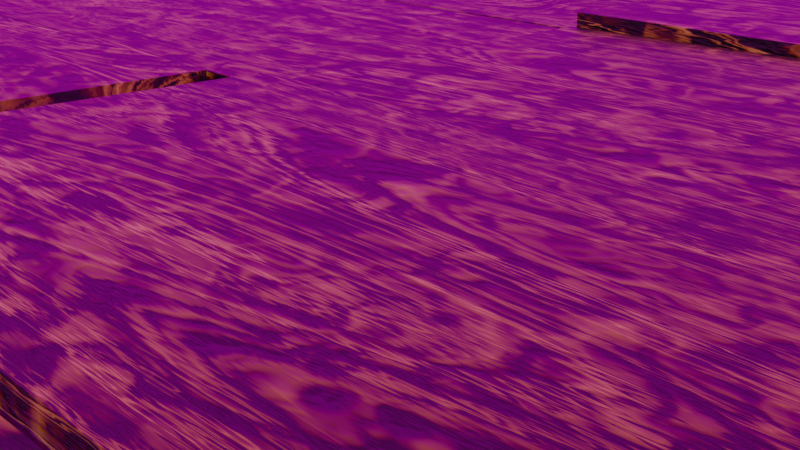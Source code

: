 # Source: TigerWoodProcedural.blend  (saved by Blender 2.81.16; exported with 4.5.12 LTS)
import bpy
from mathutils import Matrix  # noqa: F401  (used for matrix-valued properties, if any)

bpy.ops.wm.read_factory_settings(use_empty=True)
scene = bpy.context.scene
scene.name = 'Scene'

# ---- collections
col_collection = bpy.data.collections.new('Collection'); scene.collection.children.link(col_collection)

# ---- images (referenced by path relative to the original .blend; pixels are not part of the script)
import os
ASSET_DIR = os.environ.get("B2B_ASSET_DIR", "")  # directory of the original .blend (textures are referenced by path, not embedded)
HERE = os.path.dirname(os.path.abspath(__file__))  # packed textures are extracted next to this script under _unpacked/

def load_image(name, relpath, width, height, colorspace="sRGB"):
    """Load a texture the original file referenced (path relative to the .blend, or extracted next to this script)."""
    p = next((c for c in (os.path.join(HERE, relpath), os.path.join(ASSET_DIR, relpath)) if relpath and os.path.exists(c)), "")
    if p:
        img = bpy.data.images.load(p, check_existing=True)
        img.name = name
    else:  # same state as the original file: an image datablock whose file is absent (Cycles renders it pink)
        img = bpy.data.images.new(name, width, height)
        img.source = "FILE"
        img.filepath = "//" + (relpath or name)
    img.colorspace_settings.name = colorspace
    return img
img_sunflowers_2k_hdr = load_image('sunflowers_2k.hdr', 'sunflowers_2k.hdr', 1024, 1024, 'Linear Rec.709')

# ---- materials (node trees are filled in below, after node groups)
mat_material = bpy.data.materials.new('Material')
mat_material.alpha_threshold = 0.0
mat_material.line_color = (0.0, 0.0, 0.0, 1.0)

# ---- node groups
ng_nodegroup = bpy.data.node_groups.new('NodeGroup', 'ShaderNodeTree')
_s = ng_nodegroup.interface.new_socket(name='BSDF', in_out='OUTPUT', socket_type='NodeSocketShader')
_N = ng_nodegroup.nodes; _L = ng_nodegroup.links
n0 = _N.new('ShaderNodeTexNoise'); n0.name = 'Musgrave Texture.002'; n0.location = (481, -280)
n0.width = 150
n0.normalize = False
n0.inputs[2].default_value = 100.0
n0.inputs[3].default_value = 0.0
n0.inputs[4].default_value = 1.0
n0.inputs[5].default_value = 1.0
n1 = _N.new('ShaderNodeTexNoise'); n1.name = 'Musgrave Texture'; n1.location = (476, -38)
n1.width = 150
n1.normalize = False
n1.inputs[2].default_value = 50.0
n1.inputs[3].default_value = 0.0
n1.inputs[4].default_value = 1.0
n1.inputs[5].default_value = 1.0
n2 = _N.new('ShaderNodeMapping'); n2.name = 'Mapping.001'; n2.location = (94, -611)
n2.width = 240
n3 = _N.new('ShaderNodeTexNoise'); n3.name = 'Noise Texture'; n3.location = (384, -657)
n3.inputs[2].default_value = 2.1
n4 = _N.new('ShaderNodeTexNoise'); n4.name = 'Noise Texture.001'; n4.location = (622, -645)
n4.inputs[2].default_value = 3.0
n4.inputs[8].default_value = 1.4
n5 = _N.new('ShaderNodeObjectInfo'); n5.name = 'Object Info'; n5.location = (-405, 308)
n6 = _N.new('ShaderNodeMix'); n6.name = 'Mix.002'; n6.location = (-56, 36)
n6.data_type = 'RGBA'
n7 = _N.new('ShaderNodeTexCoord'); n7.name = 'Texture Coordinate.001'; n7.location = (-143, -633)
n8 = _N.new('ShaderNodeMix'); n8.name = 'Mix'; n8.location = (710, -114)
n8.data_type = 'RGBA'
n8.blend_type = 'OVERLAY'
n9 = _N.new('ShaderNodeMapping'); n9.name = 'Mapping.003'; n9.location = (-594, -81)
n9.width = 221
n10 = _N.new('ShaderNodeMapping'); n10.name = 'Mapping.002'; n10.location = (-622, 286)
n10.inputs[1].default_value = (3.0, 7.0, 0.0)
n11 = _N.new('ShaderNodeTexNoise'); n11.name = 'Musgrave Texture.001'; n11.location = (265, -117)
n11.width = 150
n11.normalize = False
n11.inputs[2].default_value = 2.0
n11.inputs[3].default_value = 0.0
n11.inputs[4].default_value = 1.0
n11.inputs[5].default_value = 1.0
n12 = _N.new('ShaderNodeMapping'); n12.name = 'Mapping'; n12.location = (-906, 69)
n12.width = 176
n12.inputs[3].default_value = (0.1, 0.5, 1.0)
n13 = _N.new('ShaderNodeTexCoord'); n13.name = 'Texture Coordinate'; n13.location = (-1968, 40)
n14 = _N.new('ShaderNodeMix'); n14.name = 'Mix.006'; n14.location = (-1194, 54)
n14.data_type = 'RGBA'
n14.inputs[0].default_value = 0.95
n15 = _N.new('ShaderNodeMapping'); n15.name = 'Mapping.004'; n15.location = (-1687, 185)
n15.inputs[3].default_value = (0.1, 1.0, 1.0)
n16 = _N.new('ShaderNodeMix'); n16.name = 'Mix.001'; n16.location = (1326, -356)
n16.data_type = 'RGBA'
n17 = _N.new('ShaderNodeMix'); n17.name = 'Mix.003'; n17.location = (1559, -316)
n17.data_type = 'RGBA'
n17.blend_type = 'BURN'
n17.inputs[0].default_value = 0.25
n18 = _N.new('ShaderNodeTexNoise'); n18.name = 'Noise Texture.002'; n18.location = (-1381, 173)
n18.inputs[2].default_value = 50.0
n19 = _N.new('ShaderNodeMix'); n19.name = 'Mix.007'; n19.location = (978, -223)
n19.data_type = 'RGBA'
n19.inputs[0].default_value = 0.05
n20 = _N.new('ShaderNodeBsdfPrincipled'); n20.name = 'Principled BSDF'; n20.location = (2410, -136)
n20.distribution = 'GGX'
n20.subsurface_method = 'BURLEY'
n20.inputs[2].default_value = 0.4
n20.inputs[3].default_value = 1.45
n20.inputs[27].default_value = (0.0, 0.0, 0.0, 1.0)
n20.inputs[28].default_value = 1.0
n21 = _N.new('ShaderNodeMix'); n21.name = 'Mix.004'; n21.location = (1916, -153)
n21.data_type = 'RGBA'
n21.clamp_result = True
n21.inputs[6].default_value = (0.01648, 0.0008914, 0.0, 1.0)
n21.inputs[7].default_value = (0.9221, 0.4223, 0.1326, 1.0)
n22 = _N.new('ShaderNodeBump'); n22.name = 'Bump'; n22.location = (1564, -557)
n22.inputs[0].default_value = 0.15
n22.inputs[1].default_value = 1.0
n22.inputs[2].default_value = 1.0
n23 = _N.new('NodeGroupInput'); n23.name = 'Group Input'; n23.location = (-2168, -175)
n24 = _N.new('ShaderNodeMix'); n24.name = 'Mix.005'; n24.location = (2177, -210)
n24.data_type = 'RGBA'
n24.blend_type = 'BURN'
n24.inputs[0].default_value = 0.03
n25 = _N.new('NodeGroupOutput'); n25.name = 'Group Output'; n25.location = (2703, -157)
_L.new(n11.outputs[0], n1.inputs[0])
_L.new(n11.outputs[0], n0.inputs[0])
_L.new(n1.outputs[0], n8.inputs[6])
_L.new(n0.outputs[0], n8.inputs[7])
_L.new(n2.outputs[0], n3.inputs[0])
_L.new(n3.outputs[1], n4.inputs[0])
_L.new(n8.outputs[2], n19.inputs[6])
_L.new(n4.outputs[0], n16.inputs[7])
_L.new(n10.outputs[0], n6.inputs[6])
_L.new(n6.outputs[2], n11.inputs[0])
_L.new(n9.outputs[0], n6.inputs[7])
_L.new(n5.outputs[5], n6.inputs[0])
_L.new(n16.outputs[2], n17.inputs[6])
_L.new(n16.outputs[2], n17.inputs[7])
_L.new(n21.outputs[2], n24.inputs[6])
_L.new(n17.outputs[2], n21.inputs[0])
_L.new(n17.outputs[2], n24.inputs[7])
_L.new(n24.outputs[2], n20.inputs[0])
_L.new(n19.outputs[2], n16.inputs[6])
_L.new(n7.outputs[3], n2.inputs[0])
_L.new(n13.outputs[3], n15.inputs[0])
_L.new(n12.outputs[0], n10.inputs[0])
_L.new(n12.outputs[0], n9.inputs[0])
_L.new(n18.outputs[1], n14.inputs[6])
_L.new(n14.outputs[2], n12.inputs[0])
_L.new(n13.outputs[3], n14.inputs[7])
_L.new(n15.outputs[0], n18.inputs[0])
_L.new(n18.outputs[0], n19.inputs[7])
_L.new(n20.outputs[0], n25.inputs[0])
_L.new(n16.outputs[2], n22.inputs[3])
_L.new(n22.outputs[0], n20.inputs[5])
n25.is_active_output = True

# ---- material node trees
mat_material.use_nodes = True; mat_material.node_tree.nodes.clear()
_N = mat_material.node_tree.nodes; _L = mat_material.node_tree.links
n0 = _N.new('ShaderNodeOutputMaterial'); n0.name = 'Material Output'; n0.location = (2600, 366)
n1 = _N.new('ShaderNodeGroup'); n1.name = 'Group'; n1.location = (2148, 324)
n1.node_tree = ng_nodegroup
_L.new(n1.outputs[0], n0.inputs[0])
n0.is_active_output = True

# ---- world
world_world = bpy.data.worlds.new('World'); scene.world = world_world
world_world.use_nodes = True; world_world.node_tree.nodes.clear()
_N = world_world.node_tree.nodes; _L = world_world.node_tree.links
n0 = _N.new('ShaderNodeOutputWorld'); n0.name = 'World Output'; n0.location = (300, 300)
n1 = _N.new('ShaderNodeBackground'); n1.name = 'Background'; n1.location = (10, 300)
n2 = _N.new('ShaderNodeMapping'); n2.name = 'Mapping'; n2.location = (-616, 387)
n2.width = 240
n3 = _N.new('ShaderNodeTexCoord'); n3.name = 'Texture Coordinate'; n3.location = (-816, 370)
n4 = _N.new('ShaderNodeTexEnvironment'); n4.name = 'Environment Texture'; n4.location = (-316, 358)
n4.image = img_sunflowers_2k_hdr
_L.new(n1.outputs[0], n0.inputs[0])
_L.new(n4.outputs[0], n1.inputs[0])
_L.new(n2.outputs[0], n4.inputs[0])
_L.new(n3.outputs[0], n2.inputs[0])
n0.is_active_output = True
world_world.color = (0.05088, 0.05088, 0.05088)
world_world.use_sun_shadow = False
world_world.sun_shadow_jitter_overblur = 0.0

# ---- cameras
cam_camera = bpy.data.cameras.new('Camera')
cam_camera.clip_end = 100.0
cam_camera.ortho_scale = 7.314

# ---- meshes
me_cube = bpy.data.meshes.new('Cube')
me_cube.from_pydata([(5.918, 1.437, 0.1), (5.918, 1.437, -0.1), (5.918, -1.437, 0.1), (5.918, -1.437, -0.1), (-5.918, 1.437, 0.1), (-5.918, 1.437, -0.1), (-5.918, -1.437, 0.1), (-5.918, -1.437, -0.1)], [], [(0, 4, 6, 2), (3, 2, 6, 7), (7, 6, 4, 5), (5, 1, 3, 7), (1, 0, 2, 3), (5, 4, 0, 1)])
_uv = me_cube.uv_layers.new(name='UVMap')
_uv.uv.foreach_set('vector', [0.625, 0.5, 0.875, 0.5, 0.875, 0.75, 0.625, 0.75, 0.375, 0.75, 0.625, 0.75, 0.625, 1.0, 0.375, 1.0, 0.375, 0.0, 0.625, 0.0, 0.625, 0.25, 0.375, 0.25, 0.125, 0.5, 0.375, 0.5, 0.375, 0.75, 0.125, 0.75, 0.375, 0.5, 0.625, 0.5, 0.625, 0.75, 0.375, 0.75, 0.375, 0.25, 0.625, 0.25, 0.625, 0.5, 0.375, 0.5])
me_cube.materials.append(mat_material)
me_cube.use_remesh_preserve_volume = False
me_cube.use_remesh_preserve_attributes = False
me_cube.use_mirror_vertex_groups = False
me_cube.update()
me_cube_002 = bpy.data.meshes.new('Cube.002')
me_cube_002.from_pydata([(5.918, 1.437, 0.1), (5.918, 1.437, -0.1), (5.918, -1.437, 0.1), (-5.918, 1.437, 0.1), (-5.918, 1.437, -0.1), (-5.918, -1.437, 0.1), (-5.918, -1.437, -0.1), (5.918, -1.437, -0.1)], [], [(4, 3, 0, 1), (1, 0, 2, 7), (0, 3, 5, 2), (6, 5, 3, 4), (7, 2, 5, 6), (4, 1, 7, 6)])
_uv = me_cube_002.uv_layers.new(name='UVMap')
_uv.uv.foreach_set('vector', [0.375, 0.25, 0.625, 0.25, 0.625, 0.5, 0.375, 0.5, 0.375, 0.5, 0.625, 0.5, 0.625, 0.75, 0.375, 0.75, 0.625, 0.5, 0.875, 0.5, 0.875, 0.75, 0.625, 0.75, 0.375, 0.0, 0.625, 0.0, 0.625, 0.25, 0.375, 0.25, 0.375, 0.75, 0.625, 0.75, 0.625, 1.0, 0.375, 1.0, 0.125, 0.5, 0.375, 0.5, 0.375, 0.75, 0.125, 0.75])
me_cube_002.materials.append(mat_material)
me_cube_002.use_remesh_preserve_volume = False
me_cube_002.use_remesh_preserve_attributes = False
me_cube_002.use_mirror_vertex_groups = False
me_cube_002.update()
me_cube_003 = bpy.data.meshes.new('Cube.003')
me_cube_003.from_pydata([(5.918, 1.437, 0.1), (5.918, 1.437, -0.1), (5.918, -1.437, 0.1), (-5.918, 1.437, 0.1), (-5.918, 1.437, -0.1), (-5.918, -1.437, 0.1), (-5.918, -1.437, -0.1), (5.918, -1.437, -0.1)], [], [(4, 3, 0, 1), (1, 0, 2, 7), (0, 3, 5, 2), (6, 5, 3, 4), (7, 2, 5, 6), (4, 1, 7, 6)])
_uv = me_cube_003.uv_layers.new(name='UVMap')
_uv.uv.foreach_set('vector', [0.375, 0.25, 0.625, 0.25, 0.625, 0.5, 0.375, 0.5, 0.375, 0.5, 0.625, 0.5, 0.625, 0.75, 0.375, 0.75, 0.625, 0.5, 0.875, 0.5, 0.875, 0.75, 0.625, 0.75, 0.375, 0.0, 0.625, 0.0, 0.625, 0.25, 0.375, 0.25, 0.375, 0.75, 0.625, 0.75, 0.625, 1.0, 0.375, 1.0, 0.125, 0.5, 0.375, 0.5, 0.375, 0.75, 0.125, 0.75])
me_cube_003.materials.append(mat_material)
me_cube_003.use_remesh_preserve_volume = False
me_cube_003.use_remesh_preserve_attributes = False
me_cube_003.use_mirror_vertex_groups = False
me_cube_003.update()
me_cube_004 = bpy.data.meshes.new('Cube.004')
me_cube_004.from_pydata([(5.918, 1.437, 0.1), (5.918, 1.437, -0.1), (5.918, -1.437, 0.1), (-5.918, 1.437, 0.1), (-5.918, 1.437, -0.1), (-5.918, -1.437, 0.1), (-5.918, -1.437, -0.1), (5.918, -1.437, -0.1)], [], [(4, 3, 0, 1), (1, 0, 2, 7), (0, 3, 5, 2), (6, 5, 3, 4), (7, 2, 5, 6), (4, 1, 7, 6)])
_uv = me_cube_004.uv_layers.new(name='UVMap')
_uv.uv.foreach_set('vector', [0.375, 0.25, 0.625, 0.25, 0.625, 0.5, 0.375, 0.5, 0.375, 0.5, 0.625, 0.5, 0.625, 0.75, 0.375, 0.75, 0.625, 0.5, 0.875, 0.5, 0.875, 0.75, 0.625, 0.75, 0.375, 0.0, 0.625, 0.0, 0.625, 0.25, 0.375, 0.25, 0.375, 0.75, 0.625, 0.75, 0.625, 1.0, 0.375, 1.0, 0.125, 0.5, 0.375, 0.5, 0.375, 0.75, 0.125, 0.75])
me_cube_004.materials.append(mat_material)
me_cube_004.use_remesh_preserve_volume = False
me_cube_004.use_remesh_preserve_attributes = False
me_cube_004.use_mirror_vertex_groups = False
me_cube_004.update()
me_cube_005 = bpy.data.meshes.new('Cube.005')
me_cube_005.from_pydata([(5.918, 1.437, 0.1), (5.918, 1.437, -0.1), (5.918, -1.437, 0.1), (-5.918, 1.437, 0.1), (-5.918, 1.437, -0.1), (-5.918, -1.437, 0.1), (-5.918, -1.437, -0.1), (5.918, -1.437, -0.1)], [], [(4, 3, 0, 1), (1, 0, 2, 7), (0, 3, 5, 2), (6, 5, 3, 4), (7, 2, 5, 6), (4, 1, 7, 6)])
_uv = me_cube_005.uv_layers.new(name='UVMap')
_uv.uv.foreach_set('vector', [0.375, 0.25, 0.625, 0.25, 0.625, 0.5, 0.375, 0.5, 0.375, 0.5, 0.625, 0.5, 0.625, 0.75, 0.375, 0.75, 0.625, 0.5, 0.875, 0.5, 0.875, 0.75, 0.625, 0.75, 0.375, 0.0, 0.625, 0.0, 0.625, 0.25, 0.375, 0.25, 0.375, 0.75, 0.625, 0.75, 0.625, 1.0, 0.375, 1.0, 0.125, 0.5, 0.375, 0.5, 0.375, 0.75, 0.125, 0.75])
me_cube_005.materials.append(mat_material)
me_cube_005.use_remesh_preserve_volume = False
me_cube_005.use_remesh_preserve_attributes = False
me_cube_005.use_mirror_vertex_groups = False
me_cube_005.update()
me_cube_006 = bpy.data.meshes.new('Cube.006')
me_cube_006.from_pydata([(5.918, 1.437, 0.1), (5.918, 1.437, -0.1), (5.918, -1.437, 0.1), (-5.918, 1.437, 0.1), (-5.918, 1.437, -0.1), (-5.918, -1.437, 0.1), (-5.918, -1.437, -0.1), (5.918, -1.437, -0.1)], [], [(4, 3, 0, 1), (1, 0, 2, 7), (0, 3, 5, 2), (6, 5, 3, 4), (7, 2, 5, 6), (4, 1, 7, 6)])
_uv = me_cube_006.uv_layers.new(name='UVMap')
_uv.uv.foreach_set('vector', [0.375, 0.25, 0.625, 0.25, 0.625, 0.5, 0.375, 0.5, 0.375, 0.5, 0.625, 0.5, 0.625, 0.75, 0.375, 0.75, 0.625, 0.5, 0.875, 0.5, 0.875, 0.75, 0.625, 0.75, 0.375, 0.0, 0.625, 0.0, 0.625, 0.25, 0.375, 0.25, 0.375, 0.75, 0.625, 0.75, 0.625, 1.0, 0.375, 1.0, 0.125, 0.5, 0.375, 0.5, 0.375, 0.75, 0.125, 0.75])
me_cube_006.materials.append(mat_material)
me_cube_006.use_remesh_preserve_volume = False
me_cube_006.use_remesh_preserve_attributes = False
me_cube_006.use_mirror_vertex_groups = False
me_cube_006.update()
me_cube_007 = bpy.data.meshes.new('Cube.007')
me_cube_007.from_pydata([(5.918, 1.437, 0.1), (5.918, 1.437, -0.1), (5.918, -1.437, 0.1), (-5.918, 1.437, 0.1), (-5.918, 1.437, -0.1), (-5.918, -1.437, 0.1), (-5.918, -1.437, -0.1), (5.918, -1.437, -0.1)], [], [(4, 3, 0, 1), (1, 0, 2, 7), (0, 3, 5, 2), (6, 5, 3, 4), (7, 2, 5, 6), (4, 1, 7, 6)])
_uv = me_cube_007.uv_layers.new(name='UVMap')
_uv.uv.foreach_set('vector', [0.375, 0.25, 0.625, 0.25, 0.625, 0.5, 0.375, 0.5, 0.375, 0.5, 0.625, 0.5, 0.625, 0.75, 0.375, 0.75, 0.625, 0.5, 0.875, 0.5, 0.875, 0.75, 0.625, 0.75, 0.375, 0.0, 0.625, 0.0, 0.625, 0.25, 0.375, 0.25, 0.375, 0.75, 0.625, 0.75, 0.625, 1.0, 0.375, 1.0, 0.125, 0.5, 0.375, 0.5, 0.375, 0.75, 0.125, 0.75])
me_cube_007.materials.append(mat_material)
me_cube_007.use_remesh_preserve_volume = False
me_cube_007.use_remesh_preserve_attributes = False
me_cube_007.use_mirror_vertex_groups = False
me_cube_007.update()
me_cube_008 = bpy.data.meshes.new('Cube.008')
me_cube_008.from_pydata([(5.918, 1.437, 0.1), (5.918, 1.437, -0.1), (5.918, -1.437, 0.1), (-5.918, 1.437, 0.1), (-5.918, 1.437, -0.1), (-5.918, -1.437, 0.1), (-5.918, -1.437, -0.1), (5.918, -1.437, -0.1)], [], [(4, 3, 0, 1), (1, 0, 2, 7), (0, 3, 5, 2), (6, 5, 3, 4), (7, 2, 5, 6), (4, 1, 7, 6)])
_uv = me_cube_008.uv_layers.new(name='UVMap')
_uv.uv.foreach_set('vector', [0.375, 0.25, 0.625, 0.25, 0.625, 0.5, 0.375, 0.5, 0.375, 0.5, 0.625, 0.5, 0.625, 0.75, 0.375, 0.75, 0.625, 0.5, 0.875, 0.5, 0.875, 0.75, 0.625, 0.75, 0.375, 0.0, 0.625, 0.0, 0.625, 0.25, 0.375, 0.25, 0.375, 0.75, 0.625, 0.75, 0.625, 1.0, 0.375, 1.0, 0.125, 0.5, 0.375, 0.5, 0.375, 0.75, 0.125, 0.75])
me_cube_008.materials.append(mat_material)
me_cube_008.use_remesh_preserve_volume = False
me_cube_008.use_remesh_preserve_attributes = False
me_cube_008.use_mirror_vertex_groups = False
me_cube_008.update()
me_cube_009 = bpy.data.meshes.new('Cube.009')
me_cube_009.from_pydata([(5.918, 1.437, 0.1), (5.918, 1.437, -0.1), (5.918, -1.437, 0.1), (-5.918, 1.437, 0.1), (-5.918, 1.437, -0.1), (-5.918, -1.437, 0.1), (-5.918, -1.437, -0.1), (5.918, -1.437, -0.1)], [], [(4, 3, 0, 1), (1, 0, 2, 7), (0, 3, 5, 2), (6, 5, 3, 4), (7, 2, 5, 6), (4, 1, 7, 6)])
_uv = me_cube_009.uv_layers.new(name='UVMap')
_uv.uv.foreach_set('vector', [0.375, 0.25, 0.625, 0.25, 0.625, 0.5, 0.375, 0.5, 0.375, 0.5, 0.625, 0.5, 0.625, 0.75, 0.375, 0.75, 0.625, 0.5, 0.875, 0.5, 0.875, 0.75, 0.625, 0.75, 0.375, 0.0, 0.625, 0.0, 0.625, 0.25, 0.375, 0.25, 0.375, 0.75, 0.625, 0.75, 0.625, 1.0, 0.375, 1.0, 0.125, 0.5, 0.375, 0.5, 0.375, 0.75, 0.125, 0.75])
me_cube_009.materials.append(mat_material)
me_cube_009.use_remesh_preserve_volume = False
me_cube_009.use_remesh_preserve_attributes = False
me_cube_009.use_mirror_vertex_groups = False
me_cube_009.update()
me_cube_010 = bpy.data.meshes.new('Cube.010')
me_cube_010.from_pydata([(5.918, 1.437, 0.1), (5.918, 1.437, -0.1), (5.918, -1.437, 0.1), (-5.918, 1.437, 0.1), (-5.918, 1.437, -0.1), (-5.918, -1.437, 0.1), (-5.918, -1.437, -0.1), (5.918, -1.437, -0.1)], [], [(4, 3, 0, 1), (1, 0, 2, 7), (0, 3, 5, 2), (6, 5, 3, 4), (7, 2, 5, 6), (4, 1, 7, 6)])
_uv = me_cube_010.uv_layers.new(name='UVMap')
_uv.uv.foreach_set('vector', [0.375, 0.25, 0.625, 0.25, 0.625, 0.5, 0.375, 0.5, 0.375, 0.5, 0.625, 0.5, 0.625, 0.75, 0.375, 0.75, 0.625, 0.5, 0.875, 0.5, 0.875, 0.75, 0.625, 0.75, 0.375, 0.0, 0.625, 0.0, 0.625, 0.25, 0.375, 0.25, 0.375, 0.75, 0.625, 0.75, 0.625, 1.0, 0.375, 1.0, 0.125, 0.5, 0.375, 0.5, 0.375, 0.75, 0.125, 0.75])
me_cube_010.materials.append(mat_material)
me_cube_010.use_remesh_preserve_volume = False
me_cube_010.use_remesh_preserve_attributes = False
me_cube_010.use_mirror_vertex_groups = False
me_cube_010.update()
me_cube_011 = bpy.data.meshes.new('Cube.011')
me_cube_011.from_pydata([(5.918, 1.437, 0.1), (5.918, 1.437, -0.1), (5.918, -1.437, 0.1), (-5.918, 1.437, 0.1), (-5.918, 1.437, -0.1), (-5.918, -1.437, 0.1), (-5.918, -1.437, -0.1), (5.918, -1.437, -0.1)], [], [(4, 3, 0, 1), (1, 0, 2, 7), (0, 3, 5, 2), (6, 5, 3, 4), (7, 2, 5, 6), (4, 1, 7, 6)])
_uv = me_cube_011.uv_layers.new(name='UVMap')
_uv.uv.foreach_set('vector', [0.375, 0.25, 0.625, 0.25, 0.625, 0.5, 0.375, 0.5, 0.375, 0.5, 0.625, 0.5, 0.625, 0.75, 0.375, 0.75, 0.625, 0.5, 0.875, 0.5, 0.875, 0.75, 0.625, 0.75, 0.375, 0.0, 0.625, 0.0, 0.625, 0.25, 0.375, 0.25, 0.375, 0.75, 0.625, 0.75, 0.625, 1.0, 0.375, 1.0, 0.125, 0.5, 0.375, 0.5, 0.375, 0.75, 0.125, 0.75])
me_cube_011.materials.append(mat_material)
me_cube_011.use_remesh_preserve_volume = False
me_cube_011.use_remesh_preserve_attributes = False
me_cube_011.use_mirror_vertex_groups = False
me_cube_011.update()
me_cube_012 = bpy.data.meshes.new('Cube.012')
me_cube_012.from_pydata([(5.918, 1.437, 0.1), (5.918, 1.437, -0.1), (5.918, -1.437, 0.1), (-5.918, 1.437, 0.1), (-5.918, 1.437, -0.1), (-5.918, -1.437, 0.1), (-5.918, -1.437, -0.1), (5.918, -1.437, -0.1)], [], [(4, 3, 0, 1), (1, 0, 2, 7), (0, 3, 5, 2), (6, 5, 3, 4), (7, 2, 5, 6), (4, 1, 7, 6)])
_uv = me_cube_012.uv_layers.new(name='UVMap')
_uv.uv.foreach_set('vector', [0.375, 0.25, 0.625, 0.25, 0.625, 0.5, 0.375, 0.5, 0.375, 0.5, 0.625, 0.5, 0.625, 0.75, 0.375, 0.75, 0.625, 0.5, 0.875, 0.5, 0.875, 0.75, 0.625, 0.75, 0.375, 0.0, 0.625, 0.0, 0.625, 0.25, 0.375, 0.25, 0.375, 0.75, 0.625, 0.75, 0.625, 1.0, 0.375, 1.0, 0.125, 0.5, 0.375, 0.5, 0.375, 0.75, 0.125, 0.75])
me_cube_012.materials.append(mat_material)
me_cube_012.use_remesh_preserve_volume = False
me_cube_012.use_remesh_preserve_attributes = False
me_cube_012.use_mirror_vertex_groups = False
me_cube_012.update()
me_cube_013 = bpy.data.meshes.new('Cube.013')
me_cube_013.from_pydata([(5.918, 1.437, 0.1), (5.918, 1.437, -0.1), (5.918, -1.437, 0.1), (-5.918, 1.437, 0.1), (-5.918, 1.437, -0.1), (-5.918, -1.437, 0.1), (-5.918, -1.437, -0.1), (5.918, -1.437, -0.1)], [], [(4, 3, 0, 1), (1, 0, 2, 7), (0, 3, 5, 2), (6, 5, 3, 4), (7, 2, 5, 6), (4, 1, 7, 6)])
_uv = me_cube_013.uv_layers.new(name='UVMap')
_uv.uv.foreach_set('vector', [0.375, 0.25, 0.625, 0.25, 0.625, 0.5, 0.375, 0.5, 0.375, 0.5, 0.625, 0.5, 0.625, 0.75, 0.375, 0.75, 0.625, 0.5, 0.875, 0.5, 0.875, 0.75, 0.625, 0.75, 0.375, 0.0, 0.625, 0.0, 0.625, 0.25, 0.375, 0.25, 0.375, 0.75, 0.625, 0.75, 0.625, 1.0, 0.375, 1.0, 0.125, 0.5, 0.375, 0.5, 0.375, 0.75, 0.125, 0.75])
me_cube_013.materials.append(mat_material)
me_cube_013.use_remesh_preserve_volume = False
me_cube_013.use_remesh_preserve_attributes = False
me_cube_013.use_mirror_vertex_groups = False
me_cube_013.update()
me_cube_014 = bpy.data.meshes.new('Cube.014')
me_cube_014.from_pydata([(5.918, 1.437, 0.1), (5.918, 1.437, -0.1), (5.918, -1.437, 0.1), (-5.918, 1.437, 0.1), (-5.918, 1.437, -0.1), (-5.918, -1.437, 0.1), (-5.918, -1.437, -0.1), (5.918, -1.437, -0.1)], [], [(4, 3, 0, 1), (1, 0, 2, 7), (0, 3, 5, 2), (6, 5, 3, 4), (7, 2, 5, 6), (4, 1, 7, 6)])
_uv = me_cube_014.uv_layers.new(name='UVMap')
_uv.uv.foreach_set('vector', [0.375, 0.25, 0.625, 0.25, 0.625, 0.5, 0.375, 0.5, 0.375, 0.5, 0.625, 0.5, 0.625, 0.75, 0.375, 0.75, 0.625, 0.5, 0.875, 0.5, 0.875, 0.75, 0.625, 0.75, 0.375, 0.0, 0.625, 0.0, 0.625, 0.25, 0.375, 0.25, 0.375, 0.75, 0.625, 0.75, 0.625, 1.0, 0.375, 1.0, 0.125, 0.5, 0.375, 0.5, 0.375, 0.75, 0.125, 0.75])
me_cube_014.materials.append(mat_material)
me_cube_014.use_remesh_preserve_volume = False
me_cube_014.use_remesh_preserve_attributes = False
me_cube_014.use_mirror_vertex_groups = False
me_cube_014.update()

# ---- objects
ob_cube = bpy.data.objects.new('Cube', me_cube)
ob_camera = bpy.data.objects.new('Camera', cam_camera)
ob_cube_001 = bpy.data.objects.new('Cube.001', me_cube_002)
ob_cube_002 = bpy.data.objects.new('Cube.002', me_cube_003)
ob_cube_003 = bpy.data.objects.new('Cube.003', me_cube_004)
ob_cube_004 = bpy.data.objects.new('Cube.004', me_cube_005)
ob_cube_005 = bpy.data.objects.new('Cube.005', me_cube_006)
ob_cube_006 = bpy.data.objects.new('Cube.006', me_cube_007)
ob_cube_007 = bpy.data.objects.new('Cube.007', me_cube_008)
ob_cube_008 = bpy.data.objects.new('Cube.008', me_cube_009)
ob_cube_009 = bpy.data.objects.new('Cube.009', me_cube_010)
ob_cube_010 = bpy.data.objects.new('Cube.010', me_cube_011)
ob_cube_011 = bpy.data.objects.new('Cube.011', me_cube_012)
ob_cube_012 = bpy.data.objects.new('Cube.012', me_cube_013)
ob_cube_013 = bpy.data.objects.new('Cube.013', me_cube_014)

# ---- transforms, parenting, visibility, modifiers, constraints
ob_cube.location = (0.0, 0.0, 0.0)
ob_cube.rotation_euler = (-0.008415, 0.0001968, 0.0)
ob_cube.scale = (0.169, 0.1044, 0.15)
ob_cube.lock_rotations_4d = False
ob_cube.empty_display_type = 'ARROWS'
ob_cube.lineart.crease_threshold = 0.0
ob_camera.location = (1.558, 0.05048, 0.1549)
ob_camera.rotation_euler = (1.235, -0.0, 0.8149)
ob_camera.lock_rotations_4d = False
ob_camera.empty_display_type = 'ARROWS'
ob_camera.color = (0.0, 0.0, 0.0, 0.0)
ob_camera.display_type = 'WIRE'
ob_camera.lineart.crease_threshold = 0.0
ob_cube_001.location = (-7.894e-09, 0.306, 0.0)
ob_cube_001.rotation_euler = (-0.007615, 0.004465, 0.0)
ob_cube_001.scale = (0.159, 0.1044, 0.15)
ob_cube_001.lock_rotations_4d = False
ob_cube_001.empty_display_type = 'ARROWS'
ob_cube_001.lineart.crease_threshold = 0.0
ob_cube_002.location = (-1.579e-08, 0.612, 0.0)
ob_cube_002.rotation_euler = (0.008023, 0.006961, 0.0)
ob_cube_002.scale = (0.169, 0.1044, 0.15)
ob_cube_002.lock_rotations_4d = False
ob_cube_002.empty_display_type = 'ARROWS'
ob_cube_002.lineart.crease_threshold = 0.0
ob_cube_003.location = (-2.566e-08, 0.918, 0.0)
ob_cube_003.rotation_euler = (-0.0008025, 0.006376, 0.0)
ob_cube_003.scale = (0.169, 0.1044, 0.15)
ob_cube_003.lock_rotations_4d = False
ob_cube_003.empty_display_type = 'ARROWS'
ob_cube_003.lineart.crease_threshold = 0.0
ob_cube_004.location = (5.283e-08, 1.224, 0.0)
ob_cube_004.rotation_euler = (0.00587, -0.008707, 0.0)
ob_cube_004.scale = (0.169, 0.1044, 0.15)
ob_cube_004.lock_rotations_4d = False
ob_cube_004.empty_display_type = 'ARROWS'
ob_cube_004.lineart.crease_threshold = 0.0
ob_cube_005.location = (0.0, 1.53, 0.0)
ob_cube_005.rotation_euler = (-0.009124, 0.00816, 0.0)
ob_cube_005.scale = (0.169, 0.1044, 0.15)
ob_cube_005.lock_rotations_4d = False
ob_cube_005.empty_display_type = 'ARROWS'
ob_cube_005.lineart.crease_threshold = 0.0
ob_cube_006.location = (0.0, 1.836, 0.0)
ob_cube_006.rotation_euler = (0.00179, 0.003605, 0.0)
ob_cube_006.scale = (0.169, 0.1044, 0.15)
ob_cube_006.lock_rotations_4d = False
ob_cube_006.empty_display_type = 'ARROWS'
ob_cube_006.lineart.crease_threshold = 0.0
ob_cube_007.location = (2.004, -1.219e-09, 0.0)
ob_cube_007.rotation_euler = (0.003361, -0.002009, 0.0)
ob_cube_007.scale = (0.169, 0.1044, 0.15)
ob_cube_007.lock_rotations_4d = False
ob_cube_007.empty_display_type = 'ARROWS'
ob_cube_007.lineart.crease_threshold = 0.0
ob_cube_008.location = (2.004, 0.306, 0.0)
ob_cube_008.rotation_euler = (-0.01432, 0.004496, 0.0)
ob_cube_008.scale = (0.169, 0.1044, 0.15)
ob_cube_008.lock_rotations_4d = False
ob_cube_008.empty_display_type = 'ARROWS'
ob_cube_008.lineart.crease_threshold = 0.0
ob_cube_009.location = (2.004, 0.612, -2.19e-10)
ob_cube_009.rotation_euler = (0.007166, -0.003916, 0.0)
ob_cube_009.scale = (0.169, 0.1044, 0.15)
ob_cube_009.lock_rotations_4d = False
ob_cube_009.empty_display_type = 'ARROWS'
ob_cube_009.lineart.crease_threshold = 0.0
ob_cube_010.location = (2.004, 0.918, -4.38e-10)
ob_cube_010.rotation_euler = (0.005594, 0.008661, 0.0)
ob_cube_010.scale = (0.169, 0.1044, 0.15)
ob_cube_010.lock_rotations_4d = False
ob_cube_010.empty_display_type = 'ARROWS'
ob_cube_010.lineart.crease_threshold = 0.0
ob_cube_011.location = (2.004, 1.224, 2.19e-10)
ob_cube_011.rotation_euler = (-0.00897, 0.00404, 0.0)
ob_cube_011.scale = (0.169, 0.1044, 0.15)
ob_cube_011.lock_rotations_4d = False
ob_cube_011.empty_display_type = 'ARROWS'
ob_cube_011.lineart.crease_threshold = 0.0
ob_cube_012.location = (2.004, 1.53, -9.153e-11)
ob_cube_012.rotation_euler = (0.0069, -0.007937, 0.0)
ob_cube_012.scale = (0.169, 0.1044, 0.15)
ob_cube_012.lock_rotations_4d = False
ob_cube_012.empty_display_type = 'ARROWS'
ob_cube_012.lineart.crease_threshold = 0.0
ob_cube_013.location = (2.004, 1.836, 3.105e-10)
ob_cube_013.rotation_euler = (0.002651, -0.001899, 0.0)
ob_cube_013.scale = (0.169, 0.1044, 0.15)
ob_cube_013.lock_rotations_4d = False
ob_cube_013.empty_display_type = 'ARROWS'
ob_cube_013.lineart.crease_threshold = 0.0

# ---- collection membership
col_collection.objects.link(ob_cube)
col_collection.objects.link(ob_camera)
col_collection.objects.link(ob_cube_001)
col_collection.objects.link(ob_cube_002)
col_collection.objects.link(ob_cube_003)
col_collection.objects.link(ob_cube_004)
col_collection.objects.link(ob_cube_005)
col_collection.objects.link(ob_cube_006)
col_collection.objects.link(ob_cube_007)
col_collection.objects.link(ob_cube_008)
col_collection.objects.link(ob_cube_009)
col_collection.objects.link(ob_cube_010)
col_collection.objects.link(ob_cube_011)
col_collection.objects.link(ob_cube_012)
col_collection.objects.link(ob_cube_013)

# ---- scene / render settings (as saved in the file)
scene.camera = ob_camera
scene.frame_start = 1; scene.frame_end = 250; scene.frame_set(2)
scene.render.engine = 'CYCLES'
scene.render.resolution_percentage = 50
scene.cycles.use_denoising = False
scene.cycles.samples = 60
scene.cycles.sampling_pattern = 'TABULATED_SOBOL'
scene.cycles.use_adaptive_sampling = False
scene.cycles.use_light_tree = False
scene.view_settings.view_transform = 'Filmic'
bpy.context.view_layer.update()

# ---- added for rendering (the .blend has no usable light): sun
light_auto_sun = bpy.data.lights.new('AutoSun', 'SUN')
light_auto_sun.energy = 3.0
light_auto_sun.angle = 0.0523599
ob_auto_sun = bpy.data.objects.new('AutoSun', light_auto_sun)
scene.collection.objects.link(ob_auto_sun)
ob_auto_sun.rotation_euler = (0.872665, 0.174533, 0.523599)
bpy.context.view_layer.update()
